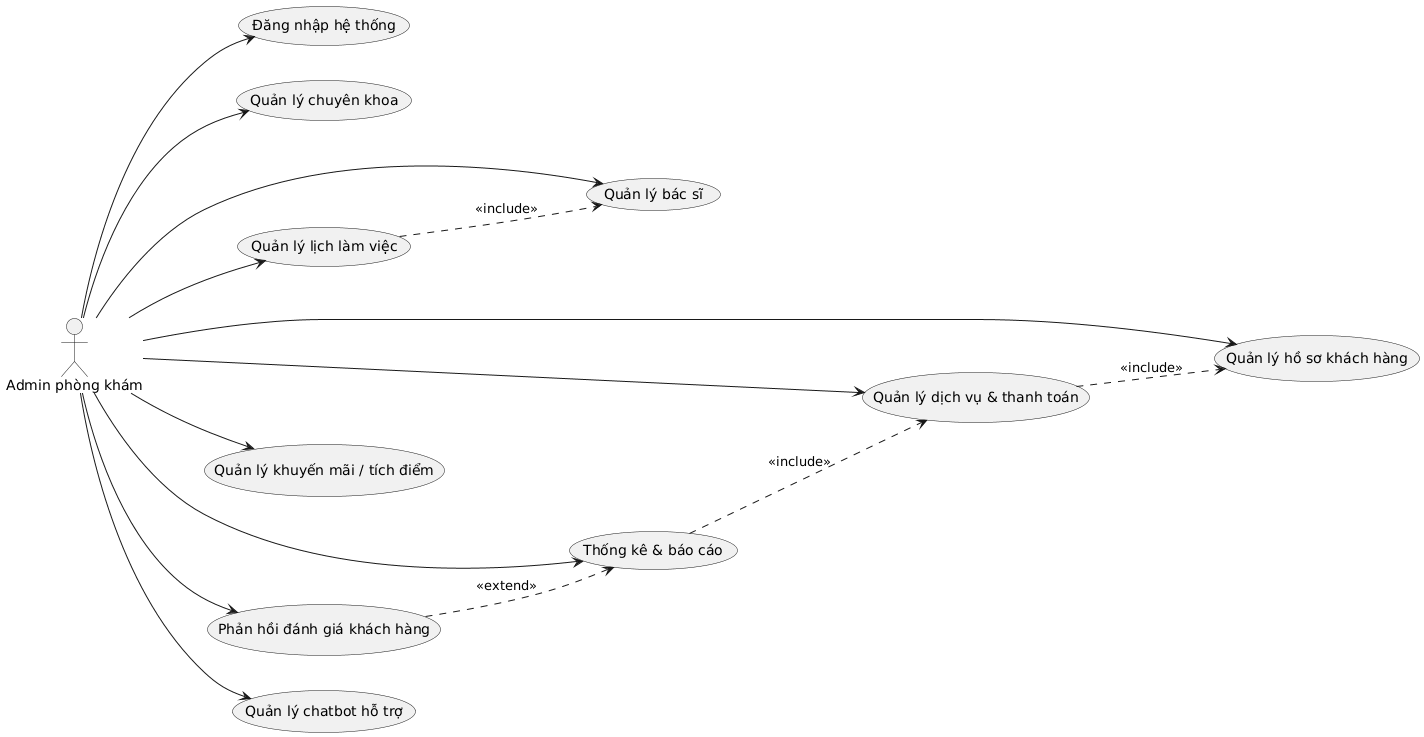

The diagram above was rendered by PlantUML. Its source (embedded in the PNG):
@startuml
left to right direction
actor "Admin phòng khám" as AD

usecase "Đăng nhập hệ thống" as DN
usecase "Quản lý chuyên khoa" as CK
usecase "Quản lý bác sĩ" as BS
usecase "Quản lý lịch làm việc" as LL
usecase "Quản lý hồ sơ khách hàng" as HS
usecase "Quản lý dịch vụ & thanh toán" as DV
usecase "Quản lý khuyến mãi / tích điểm" as KM
usecase "Thống kê & báo cáo" as BC
usecase "Phản hồi đánh giá khách hàng" as PH
usecase "Quản lý chatbot hỗ trợ" as CB

AD --> DN
AD --> CK
AD --> BS
AD --> LL
AD --> HS
AD --> DV
AD --> KM
AD --> BC
AD --> PH
AD --> CB

DV ..> HS : <<include>>
LL ..> BS : <<include>>
BC ..> DV : <<include>>
PH ..> BC : <<extend>>
@enduml